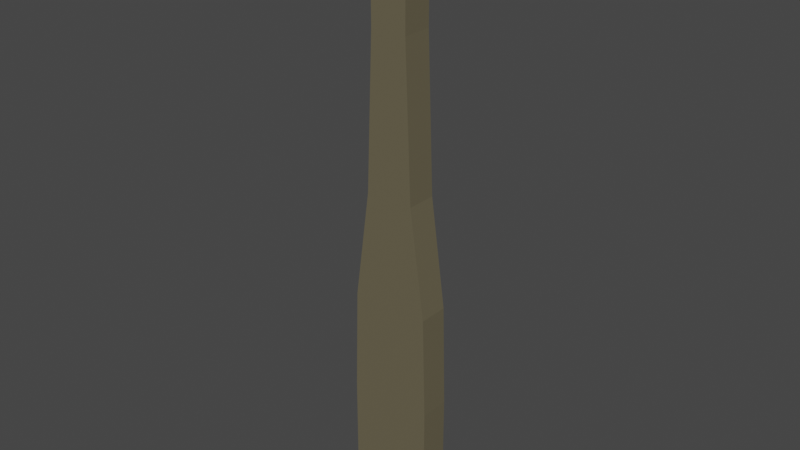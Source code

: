 # Source: m_wll_pil_001.blend  (saved by Blender 2.83.18; exported with 4.5.12 LTS)
import bpy
from mathutils import Matrix  # noqa: F401  (used for matrix-valued properties, if any)

bpy.ops.wm.read_factory_settings(use_empty=True)
scene = bpy.context.scene
scene.name = 'Scene'

# ---- collections
col_collection = bpy.data.collections.new('Collection'); scene.collection.children.link(col_collection)

# ---- materials (node trees are filled in below, after node groups)
mat_material_002 = bpy.data.materials.new('Material.002')
mat_material_002.use_transparent_shadow = False

# ---- material node trees
mat_material_002.use_nodes = True; mat_material_002.node_tree.nodes.clear()
_N = mat_material_002.node_tree.nodes; _L = mat_material_002.node_tree.links
n0 = _N.new('ShaderNodeBsdfPrincipled'); n0.name = 'Principled BSDF'; n0.location = (10, 300)
n0.distribution = 'GGX'
n0.subsurface_method = 'BURLEY'
n0.inputs[0].default_value = (0.1413, 0.1223, 0.07458, 1.0)
n0.inputs[3].default_value = 1.45
n0.inputs[27].default_value = (0.0, 0.0, 0.0, 1.0)
n0.inputs[28].default_value = 1.0
n1 = _N.new('ShaderNodeOutputMaterial'); n1.name = 'Material Output'; n1.location = (300, 300)
_L.new(n0.outputs[0], n1.inputs[0])
n1.is_active_output = True

# ---- world
world_world = bpy.data.worlds.new('World'); scene.world = world_world
world_world.use_nodes = True; world_world.node_tree.nodes.clear()
_N = world_world.node_tree.nodes; _L = world_world.node_tree.links
n0 = _N.new('ShaderNodeOutputWorld'); n0.name = 'World Output'; n0.location = (300, 300)
n1 = _N.new('ShaderNodeBackground'); n1.name = 'Background'; n1.location = (10, 300)
n1.inputs[0].default_value = (0.05088, 0.05088, 0.05088, 1.0)
_L.new(n1.outputs[0], n0.inputs[0])
n0.is_active_output = True
world_world.color = (0.05088, 0.05088, 0.05088)
world_world.use_sun_shadow = False
world_world.sun_shadow_jitter_overblur = 0.0

# ---- meshes
me_cube_002 = bpy.data.meshes.new('Cube.002')
me_cube_002.from_pydata([(1.4, -0.5, 0.0), (1.4, -0.5, 4.0), (0.0, -0.5, 4.0), (0.0, -0.5, 0.0), (1.4, 0.0, 0.0), (1.4, 0.0, 4.0), (0.0, -0.5, 7.4), (1.3, 0.0, 7.4), (1.3, -0.5, 7.4), (0.0, -0.5, 20.0), (0.6, -0.5, 20.0), (0.6, 0.0, 20.0), (0.8, 0.0, 11.0), (0.8, -0.5, 11.0), (0.6, 0.0, 16.0), (0.6, -0.5, 16.0), (0.0, -0.5, 11.0), (0.0, -0.5, 16.0)], [], [(4, 5, 1, 0), (0, 1, 2, 3), (8, 13, 16, 6), (2, 1, 8, 6), (1, 5, 7, 8), (17, 15, 10, 9), (13, 12, 14, 15), (15, 14, 11, 10), (16, 13, 15, 17), (7, 12, 13, 8)])
_uv = me_cube_002.uv_layers.new(name='UVMap')
_uv.uv.foreach_set('vector', [0.9953, 0.1118, 0.8007, 0.1047, 0.8003, 0.07037, 0.996, 0.07372, 0.996, 0.07372, 0.8003, 0.07037, 0.7996, 0.0005188, 0.9975, -0.003747, 0.634, 0.06752, 0.4568, 0.06449, 0.4521, 0.008009, 0.6313, 0.004145, 0.7996, 0.0005188, 0.8003, 0.07037, 0.634, 0.06752, 0.6313, 0.004145, 0.8003, 0.07037, 0.8007, 0.1047, 0.6353, 0.09869, 0.634, 0.06752, 0.2046, 0.01334, 0.2121, 0.06029, 0.01645, 0.05694, 0.006722, 0.01761, 0.4568, 0.06449, 0.4591, 0.09226, 0.2158, 0.08338, 0.2121, 0.06029, 0.2121, 0.06029, 0.2158, 0.08338, 0.02123, 0.07629, 0.01645, 0.05694, 0.4521, 0.008009, 0.4568, 0.06449, 0.2121, 0.06029, 0.2046, 0.01334, 0.6353, 0.09869, 0.4591, 0.09226, 0.4568, 0.06449, 0.634, 0.06752])
me_cube_002.materials.append(mat_material_002)
me_cube_002.use_remesh_fix_poles = True
me_cube_002.use_remesh_preserve_attributes = False
me_cube_002.use_mirror_vertex_groups = False
me_cube_002.update()

# ---- objects
ob_cube = bpy.data.objects.new('Cube', me_cube_002)

# ---- transforms, parenting, visibility, modifiers, constraints
ob_cube.location = (0.0, 0.0, 0.0)
ob_cube.lineart.crease_threshold = 0.0
_m = ob_cube.modifiers.new('Mirror', 'MIRROR')
_m.use_axis = (True, True, False)

# ---- collection membership
col_collection.objects.link(ob_cube)

# ---- scene / render settings (as saved in the file)
scene.frame_start = 1; scene.frame_end = 250; scene.frame_set(1)
scene.render.engine = 'BLENDER_EEVEE_NEXT'
scene.cycles.use_denoising = False
scene.cycles.samples = 128
scene.cycles.sampling_pattern = 'TABULATED_SOBOL'
scene.cycles.use_adaptive_sampling = False
scene.cycles.use_light_tree = False
scene.view_settings.view_transform = 'Filmic'
bpy.context.view_layer.update()

# ---- added for rendering (the .blend has no active camera and no usable light): camera, sun
cam_auto = bpy.data.cameras.new('AutoCamera')
cam_auto.lens = 50.0
cam_auto.sensor_width = 36.0
cam_auto.clip_end = 1000.0
ob_auto_camera = bpy.data.objects.new('AutoCamera', cam_auto)
scene.collection.objects.link(ob_auto_camera)
ob_auto_camera.location = (18.7078, -22.4494, 24.9663)
ob_auto_camera.rotation_euler = (1.09748, -7.21219e-08, 0.694738)
scene.camera = ob_auto_camera
light_auto_sun = bpy.data.lights.new('AutoSun', 'SUN')
light_auto_sun.energy = 3.0
light_auto_sun.angle = 0.0523599
ob_auto_sun = bpy.data.objects.new('AutoSun', light_auto_sun)
scene.collection.objects.link(ob_auto_sun)
ob_auto_sun.rotation_euler = (0.872665, 0.174533, 0.523599)
bpy.context.view_layer.update()
